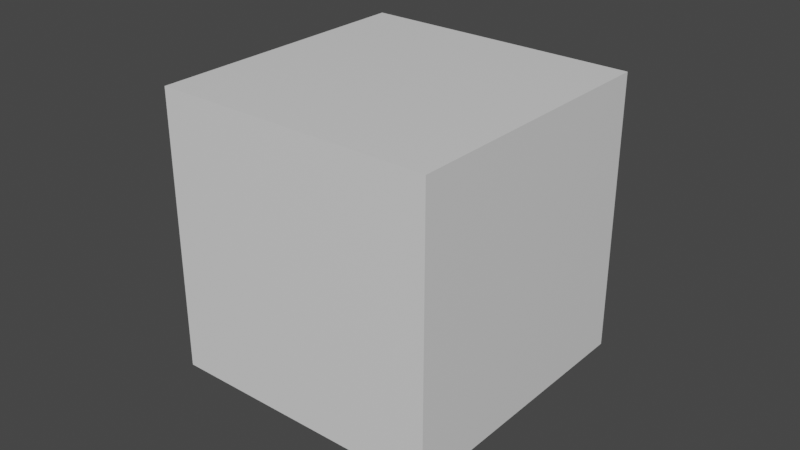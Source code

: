 # Source: tagcube.blend  (saved by Blender 2.91.10; exported with 4.5.12 LTS)
import bpy
from mathutils import Matrix  # noqa: F401  (used for matrix-valued properties, if any)

bpy.ops.wm.read_factory_settings(use_empty=True)
scene = bpy.context.scene
scene.name = 'Scene'

# ---- collections
col_collection = bpy.data.collections.new('Collection'); scene.collection.children.link(col_collection)

# ---- materials (node trees are filled in below, after node groups)
mat_material = bpy.data.materials.new('Material')
mat_material.alpha_threshold = 0.0
mat_material.use_transparent_shadow = False
mat_material.line_color = (0.0, 0.0, 0.0, 1.0)

# ---- material node trees
mat_material.use_nodes = True; mat_material.node_tree.nodes.clear()
_N = mat_material.node_tree.nodes; _L = mat_material.node_tree.links
n0 = _N.new('ShaderNodeOutputMaterial'); n0.name = 'Material Output'; n0.location = (300, 300)
n1 = _N.new('ShaderNodeBsdfPrincipled'); n1.name = 'Principled BSDF'; n1.location = (10, 300)
n1.distribution = 'GGX'
n1.subsurface_method = 'BURLEY'
n1.inputs[2].default_value = 0.4
n1.inputs[3].default_value = 1.45
n1.inputs[27].default_value = (0.0, 0.0, 0.0, 1.0)
n1.inputs[28].default_value = 1.0
_L.new(n1.outputs[0], n0.inputs[0])
n0.is_active_output = True

# ---- world
world_world = bpy.data.worlds.new('World'); scene.world = world_world
world_world.use_nodes = True; world_world.node_tree.nodes.clear()
_N = world_world.node_tree.nodes; _L = world_world.node_tree.links
n0 = _N.new('ShaderNodeOutputWorld'); n0.name = 'World Output'; n0.location = (300, 300)
n1 = _N.new('ShaderNodeBackground'); n1.name = 'Background'; n1.location = (10, 300)
n1.inputs[0].default_value = (0.05088, 0.05088, 0.05088, 1.0)
_L.new(n1.outputs[0], n0.inputs[0])
n0.is_active_output = True
world_world.color = (0.05088, 0.05088, 0.05088)
world_world.use_sun_shadow = False
world_world.sun_shadow_jitter_overblur = 0.0

# ---- meshes
me_cube = bpy.data.meshes.new('Cube')
me_cube.from_pydata([(1.0, 1.0, 1.0), (1.0, 1.0, -1.0), (1.0, -1.0, 1.0), (1.0, -1.0, -1.0), (-1.0, 1.0, 1.0), (-1.0, 1.0, -1.0), (-1.0, -1.0, 1.0), (-1.0, -1.0, -1.0)], [], [(0, 4, 6, 2), (3, 2, 6, 7), (7, 6, 4, 5), (5, 1, 3, 7), (1, 0, 2, 3), (5, 4, 0, 1)])
_uv = me_cube.uv_layers.new(name='UVMap')
_uv.uv.foreach_set('vector', [0.625, 0.5, 0.875, 0.5, 0.875, 0.75, 0.625, 0.75, 0.375, 0.75, 0.625, 0.75, 0.625, 1.0, 0.375, 1.0, 0.375, 0.0, 0.625, 0.0, 0.625, 0.25, 0.375, 0.25, 0.125, 0.5, 0.375, 0.5, 0.375, 0.75, 0.125, 0.75, 0.375, 0.5, 0.625, 0.5, 0.625, 0.75, 0.375, 0.75, 0.375, 0.25, 0.625, 0.25, 0.625, 0.5, 0.375, 0.5])
me_cube.materials.append(mat_material)
me_cube.use_remesh_preserve_volume = False
me_cube.use_remesh_preserve_attributes = False
me_cube.use_mirror_vertex_groups = False
me_cube.update()

# ---- objects
ob_cube = bpy.data.objects.new('Cube', me_cube)

# ---- transforms, parenting, visibility, modifiers, constraints
ob_cube.location = (0.0, 0.0, 0.0)
ob_cube.scale = (0.045, 0.045, 0.045)
ob_cube.lock_rotations_4d = False
ob_cube.empty_display_type = 'ARROWS'
ob_cube.lineart.crease_threshold = 0.0

# ---- collection membership
col_collection.objects.link(ob_cube)

# ---- scene / render settings (as saved in the file)
scene.frame_start = 1; scene.frame_end = 250; scene.frame_set(1)
scene.render.engine = 'BLENDER_EEVEE_NEXT'
scene.cycles.use_denoising = False
scene.cycles.samples = 128
scene.cycles.sampling_pattern = 'TABULATED_SOBOL'
scene.cycles.use_adaptive_sampling = False
scene.cycles.use_light_tree = False
scene.view_settings.view_transform = 'Filmic'
bpy.context.view_layer.update()

# ---- added for rendering (the .blend has no active camera and no usable light): camera, sun
cam_auto = bpy.data.cameras.new('AutoCamera')
cam_auto.lens = 50.0
cam_auto.sensor_width = 36.0
cam_auto.clip_end = 1000.0
ob_auto_camera = bpy.data.objects.new('AutoCamera', cam_auto)
scene.collection.objects.link(ob_auto_camera)
ob_auto_camera.location = (0.185045, -0.222054, 0.148036)
ob_auto_camera.rotation_euler = (1.09748, -7.21219e-08, 0.694738)
scene.camera = ob_auto_camera
light_auto_sun = bpy.data.lights.new('AutoSun', 'SUN')
light_auto_sun.energy = 3.0
light_auto_sun.angle = 0.0523599
ob_auto_sun = bpy.data.objects.new('AutoSun', light_auto_sun)
scene.collection.objects.link(ob_auto_sun)
ob_auto_sun.rotation_euler = (0.872665, 0.174533, 0.523599)
bpy.context.view_layer.update()
